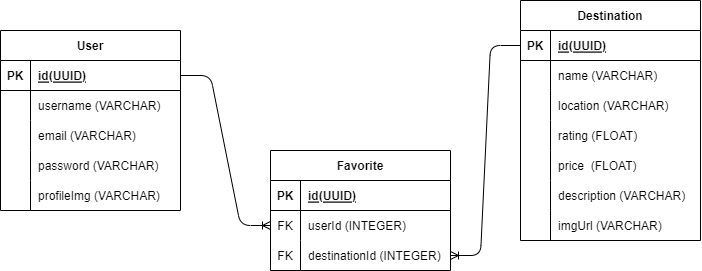

The diagram above was exported from draw.io. Its source (the exported page's mxGraphModel, read from the mxfile embedded in the PNG):
<mxGraphModel dx="1423" dy="541" grid="1" gridSize="10" guides="1" tooltips="1" connect="1" arrows="1" fold="1" page="1" pageScale="1" pageWidth="850" pageHeight="1100" math="0" shadow="0">
  <root>
    <mxCell id="0" />
    <mxCell id="1" parent="0" />
    <mxCell id="2" value="User" style="shape=table;startSize=30;container=1;collapsible=1;childLayout=tableLayout;fixedRows=1;rowLines=0;fontStyle=1;align=center;resizeLast=1;" vertex="1" parent="1">
      <mxGeometry x="110" y="90" width="180" height="180" as="geometry" />
    </mxCell>
    <mxCell id="3" value="" style="shape=tableRow;horizontal=0;startSize=0;swimlaneHead=0;swimlaneBody=0;fillColor=none;collapsible=0;dropTarget=0;points=[[0,0.5],[1,0.5]];portConstraint=eastwest;top=0;left=0;right=0;bottom=1;" vertex="1" parent="2">
      <mxGeometry y="30" width="180" height="30" as="geometry" />
    </mxCell>
    <mxCell id="4" value="PK" style="shape=partialRectangle;connectable=0;fillColor=none;top=0;left=0;bottom=0;right=0;fontStyle=1;overflow=hidden;" vertex="1" parent="3">
      <mxGeometry width="30" height="30" as="geometry">
        <mxRectangle width="30" height="30" as="alternateBounds" />
      </mxGeometry>
    </mxCell>
    <mxCell id="5" value="id(UUID)" style="shape=partialRectangle;connectable=0;fillColor=none;top=0;left=0;bottom=0;right=0;align=left;spacingLeft=6;fontStyle=5;overflow=hidden;" vertex="1" parent="3">
      <mxGeometry x="30" width="150" height="30" as="geometry">
        <mxRectangle width="150" height="30" as="alternateBounds" />
      </mxGeometry>
    </mxCell>
    <mxCell id="6" value="" style="shape=tableRow;horizontal=0;startSize=0;swimlaneHead=0;swimlaneBody=0;fillColor=none;collapsible=0;dropTarget=0;points=[[0,0.5],[1,0.5]];portConstraint=eastwest;top=0;left=0;right=0;bottom=0;" vertex="1" parent="2">
      <mxGeometry y="60" width="180" height="30" as="geometry" />
    </mxCell>
    <mxCell id="7" value="" style="shape=partialRectangle;connectable=0;fillColor=none;top=0;left=0;bottom=0;right=0;editable=1;overflow=hidden;" vertex="1" parent="6">
      <mxGeometry width="30" height="30" as="geometry">
        <mxRectangle width="30" height="30" as="alternateBounds" />
      </mxGeometry>
    </mxCell>
    <mxCell id="8" value="username (VARCHAR)" style="shape=partialRectangle;connectable=0;fillColor=none;top=0;left=0;bottom=0;right=0;align=left;spacingLeft=6;overflow=hidden;" vertex="1" parent="6">
      <mxGeometry x="30" width="150" height="30" as="geometry">
        <mxRectangle width="150" height="30" as="alternateBounds" />
      </mxGeometry>
    </mxCell>
    <mxCell id="9" value="" style="shape=tableRow;horizontal=0;startSize=0;swimlaneHead=0;swimlaneBody=0;fillColor=none;collapsible=0;dropTarget=0;points=[[0,0.5],[1,0.5]];portConstraint=eastwest;top=0;left=0;right=0;bottom=0;" vertex="1" parent="2">
      <mxGeometry y="90" width="180" height="30" as="geometry" />
    </mxCell>
    <mxCell id="10" value="" style="shape=partialRectangle;connectable=0;fillColor=none;top=0;left=0;bottom=0;right=0;editable=1;overflow=hidden;" vertex="1" parent="9">
      <mxGeometry width="30" height="30" as="geometry">
        <mxRectangle width="30" height="30" as="alternateBounds" />
      </mxGeometry>
    </mxCell>
    <mxCell id="11" value="email (VARCHAR)" style="shape=partialRectangle;connectable=0;fillColor=none;top=0;left=0;bottom=0;right=0;align=left;spacingLeft=6;overflow=hidden;" vertex="1" parent="9">
      <mxGeometry x="30" width="150" height="30" as="geometry">
        <mxRectangle width="150" height="30" as="alternateBounds" />
      </mxGeometry>
    </mxCell>
    <mxCell id="12" value="" style="shape=tableRow;horizontal=0;startSize=0;swimlaneHead=0;swimlaneBody=0;fillColor=none;collapsible=0;dropTarget=0;points=[[0,0.5],[1,0.5]];portConstraint=eastwest;top=0;left=0;right=0;bottom=0;" vertex="1" parent="2">
      <mxGeometry y="120" width="180" height="30" as="geometry" />
    </mxCell>
    <mxCell id="13" value="" style="shape=partialRectangle;connectable=0;fillColor=none;top=0;left=0;bottom=0;right=0;editable=1;overflow=hidden;" vertex="1" parent="12">
      <mxGeometry width="30" height="30" as="geometry">
        <mxRectangle width="30" height="30" as="alternateBounds" />
      </mxGeometry>
    </mxCell>
    <mxCell id="14" value="password (VARCHAR)" style="shape=partialRectangle;connectable=0;fillColor=none;top=0;left=0;bottom=0;right=0;align=left;spacingLeft=6;overflow=hidden;" vertex="1" parent="12">
      <mxGeometry x="30" width="150" height="30" as="geometry">
        <mxRectangle width="150" height="30" as="alternateBounds" />
      </mxGeometry>
    </mxCell>
    <mxCell id="15" value="" style="shape=tableRow;horizontal=0;startSize=0;swimlaneHead=0;swimlaneBody=0;fillColor=none;collapsible=0;dropTarget=0;points=[[0,0.5],[1,0.5]];portConstraint=eastwest;top=0;left=0;right=0;bottom=0;" vertex="1" parent="2">
      <mxGeometry y="150" width="180" height="30" as="geometry" />
    </mxCell>
    <mxCell id="16" value="" style="shape=partialRectangle;connectable=0;fillColor=none;top=0;left=0;bottom=0;right=0;editable=1;overflow=hidden;" vertex="1" parent="15">
      <mxGeometry width="30" height="30" as="geometry">
        <mxRectangle width="30" height="30" as="alternateBounds" />
      </mxGeometry>
    </mxCell>
    <mxCell id="17" value="profileImg (VARCHAR)" style="shape=partialRectangle;connectable=0;fillColor=none;top=0;left=0;bottom=0;right=0;align=left;spacingLeft=6;overflow=hidden;" vertex="1" parent="15">
      <mxGeometry x="30" width="150" height="30" as="geometry">
        <mxRectangle width="150" height="30" as="alternateBounds" />
      </mxGeometry>
    </mxCell>
    <mxCell id="18" value="Destination" style="shape=table;startSize=30;container=1;collapsible=1;childLayout=tableLayout;fixedRows=1;rowLines=0;fontStyle=1;align=center;resizeLast=1;" vertex="1" parent="1">
      <mxGeometry x="630" y="60" width="180" height="240" as="geometry" />
    </mxCell>
    <mxCell id="19" value="" style="shape=tableRow;horizontal=0;startSize=0;swimlaneHead=0;swimlaneBody=0;fillColor=none;collapsible=0;dropTarget=0;points=[[0,0.5],[1,0.5]];portConstraint=eastwest;top=0;left=0;right=0;bottom=1;" vertex="1" parent="18">
      <mxGeometry y="30" width="180" height="30" as="geometry" />
    </mxCell>
    <mxCell id="20" value="PK" style="shape=partialRectangle;connectable=0;fillColor=none;top=0;left=0;bottom=0;right=0;fontStyle=1;overflow=hidden;" vertex="1" parent="19">
      <mxGeometry width="30" height="30" as="geometry">
        <mxRectangle width="30" height="30" as="alternateBounds" />
      </mxGeometry>
    </mxCell>
    <mxCell id="21" value="id(UUID)" style="shape=partialRectangle;connectable=0;fillColor=none;top=0;left=0;bottom=0;right=0;align=left;spacingLeft=6;fontStyle=5;overflow=hidden;" vertex="1" parent="19">
      <mxGeometry x="30" width="150" height="30" as="geometry">
        <mxRectangle width="150" height="30" as="alternateBounds" />
      </mxGeometry>
    </mxCell>
    <mxCell id="22" value="" style="shape=tableRow;horizontal=0;startSize=0;swimlaneHead=0;swimlaneBody=0;fillColor=none;collapsible=0;dropTarget=0;points=[[0,0.5],[1,0.5]];portConstraint=eastwest;top=0;left=0;right=0;bottom=0;" vertex="1" parent="18">
      <mxGeometry y="60" width="180" height="30" as="geometry" />
    </mxCell>
    <mxCell id="23" value="" style="shape=partialRectangle;connectable=0;fillColor=none;top=0;left=0;bottom=0;right=0;editable=1;overflow=hidden;" vertex="1" parent="22">
      <mxGeometry width="30" height="30" as="geometry">
        <mxRectangle width="30" height="30" as="alternateBounds" />
      </mxGeometry>
    </mxCell>
    <mxCell id="24" value="name (VARCHAR)" style="shape=partialRectangle;connectable=0;fillColor=none;top=0;left=0;bottom=0;right=0;align=left;spacingLeft=6;overflow=hidden;" vertex="1" parent="22">
      <mxGeometry x="30" width="150" height="30" as="geometry">
        <mxRectangle width="150" height="30" as="alternateBounds" />
      </mxGeometry>
    </mxCell>
    <mxCell id="25" value="" style="shape=tableRow;horizontal=0;startSize=0;swimlaneHead=0;swimlaneBody=0;fillColor=none;collapsible=0;dropTarget=0;points=[[0,0.5],[1,0.5]];portConstraint=eastwest;top=0;left=0;right=0;bottom=0;" vertex="1" parent="18">
      <mxGeometry y="90" width="180" height="30" as="geometry" />
    </mxCell>
    <mxCell id="26" value="" style="shape=partialRectangle;connectable=0;fillColor=none;top=0;left=0;bottom=0;right=0;editable=1;overflow=hidden;" vertex="1" parent="25">
      <mxGeometry width="30" height="30" as="geometry">
        <mxRectangle width="30" height="30" as="alternateBounds" />
      </mxGeometry>
    </mxCell>
    <mxCell id="27" value="location (VARCHAR)" style="shape=partialRectangle;connectable=0;fillColor=none;top=0;left=0;bottom=0;right=0;align=left;spacingLeft=6;overflow=hidden;" vertex="1" parent="25">
      <mxGeometry x="30" width="150" height="30" as="geometry">
        <mxRectangle width="150" height="30" as="alternateBounds" />
      </mxGeometry>
    </mxCell>
    <mxCell id="28" value="" style="shape=tableRow;horizontal=0;startSize=0;swimlaneHead=0;swimlaneBody=0;fillColor=none;collapsible=0;dropTarget=0;points=[[0,0.5],[1,0.5]];portConstraint=eastwest;top=0;left=0;right=0;bottom=0;" vertex="1" parent="18">
      <mxGeometry y="120" width="180" height="30" as="geometry" />
    </mxCell>
    <mxCell id="29" value="" style="shape=partialRectangle;connectable=0;fillColor=none;top=0;left=0;bottom=0;right=0;editable=1;overflow=hidden;" vertex="1" parent="28">
      <mxGeometry width="30" height="30" as="geometry">
        <mxRectangle width="30" height="30" as="alternateBounds" />
      </mxGeometry>
    </mxCell>
    <mxCell id="30" value="rating (FLOAT)" style="shape=partialRectangle;connectable=0;fillColor=none;top=0;left=0;bottom=0;right=0;align=left;spacingLeft=6;overflow=hidden;" vertex="1" parent="28">
      <mxGeometry x="30" width="150" height="30" as="geometry">
        <mxRectangle width="150" height="30" as="alternateBounds" />
      </mxGeometry>
    </mxCell>
    <mxCell id="31" value="" style="shape=tableRow;horizontal=0;startSize=0;swimlaneHead=0;swimlaneBody=0;fillColor=none;collapsible=0;dropTarget=0;points=[[0,0.5],[1,0.5]];portConstraint=eastwest;top=0;left=0;right=0;bottom=0;" vertex="1" parent="18">
      <mxGeometry y="150" width="180" height="30" as="geometry" />
    </mxCell>
    <mxCell id="32" value="" style="shape=partialRectangle;connectable=0;fillColor=none;top=0;left=0;bottom=0;right=0;editable=1;overflow=hidden;" vertex="1" parent="31">
      <mxGeometry width="30" height="30" as="geometry">
        <mxRectangle width="30" height="30" as="alternateBounds" />
      </mxGeometry>
    </mxCell>
    <mxCell id="33" value="price  (FLOAT)" style="shape=partialRectangle;connectable=0;fillColor=none;top=0;left=0;bottom=0;right=0;align=left;spacingLeft=6;overflow=hidden;" vertex="1" parent="31">
      <mxGeometry x="30" width="150" height="30" as="geometry">
        <mxRectangle width="150" height="30" as="alternateBounds" />
      </mxGeometry>
    </mxCell>
    <mxCell id="34" value="" style="shape=tableRow;horizontal=0;startSize=0;swimlaneHead=0;swimlaneBody=0;fillColor=none;collapsible=0;dropTarget=0;points=[[0,0.5],[1,0.5]];portConstraint=eastwest;top=0;left=0;right=0;bottom=0;" vertex="1" parent="18">
      <mxGeometry y="180" width="180" height="30" as="geometry" />
    </mxCell>
    <mxCell id="35" value="" style="shape=partialRectangle;connectable=0;fillColor=none;top=0;left=0;bottom=0;right=0;editable=1;overflow=hidden;" vertex="1" parent="34">
      <mxGeometry width="30" height="30" as="geometry">
        <mxRectangle width="30" height="30" as="alternateBounds" />
      </mxGeometry>
    </mxCell>
    <mxCell id="36" value="description (VARCHAR)" style="shape=partialRectangle;connectable=0;fillColor=none;top=0;left=0;bottom=0;right=0;align=left;spacingLeft=6;overflow=hidden;" vertex="1" parent="34">
      <mxGeometry x="30" width="150" height="30" as="geometry">
        <mxRectangle width="150" height="30" as="alternateBounds" />
      </mxGeometry>
    </mxCell>
    <mxCell id="37" value="" style="shape=tableRow;horizontal=0;startSize=0;swimlaneHead=0;swimlaneBody=0;fillColor=none;collapsible=0;dropTarget=0;points=[[0,0.5],[1,0.5]];portConstraint=eastwest;top=0;left=0;right=0;bottom=0;" vertex="1" parent="18">
      <mxGeometry y="210" width="180" height="30" as="geometry" />
    </mxCell>
    <mxCell id="38" value="" style="shape=partialRectangle;connectable=0;fillColor=none;top=0;left=0;bottom=0;right=0;editable=1;overflow=hidden;" vertex="1" parent="37">
      <mxGeometry width="30" height="30" as="geometry">
        <mxRectangle width="30" height="30" as="alternateBounds" />
      </mxGeometry>
    </mxCell>
    <mxCell id="39" value="imgUrl (VARCHAR)" style="shape=partialRectangle;connectable=0;fillColor=none;top=0;left=0;bottom=0;right=0;align=left;spacingLeft=6;overflow=hidden;" vertex="1" parent="37">
      <mxGeometry x="30" width="150" height="30" as="geometry">
        <mxRectangle width="150" height="30" as="alternateBounds" />
      </mxGeometry>
    </mxCell>
    <mxCell id="40" value="Favorite" style="shape=table;startSize=30;container=1;collapsible=1;childLayout=tableLayout;fixedRows=1;rowLines=0;fontStyle=1;align=center;resizeLast=1;" vertex="1" parent="1">
      <mxGeometry x="380" y="210" width="180" height="120" as="geometry" />
    </mxCell>
    <mxCell id="41" value="" style="shape=tableRow;horizontal=0;startSize=0;swimlaneHead=0;swimlaneBody=0;fillColor=none;collapsible=0;dropTarget=0;points=[[0,0.5],[1,0.5]];portConstraint=eastwest;top=0;left=0;right=0;bottom=1;" vertex="1" parent="40">
      <mxGeometry y="30" width="180" height="30" as="geometry" />
    </mxCell>
    <mxCell id="42" value="PK" style="shape=partialRectangle;connectable=0;fillColor=none;top=0;left=0;bottom=0;right=0;fontStyle=1;overflow=hidden;" vertex="1" parent="41">
      <mxGeometry width="30" height="30" as="geometry">
        <mxRectangle width="30" height="30" as="alternateBounds" />
      </mxGeometry>
    </mxCell>
    <mxCell id="43" value="id(UUID)" style="shape=partialRectangle;connectable=0;fillColor=none;top=0;left=0;bottom=0;right=0;align=left;spacingLeft=6;fontStyle=5;overflow=hidden;" vertex="1" parent="41">
      <mxGeometry x="30" width="150" height="30" as="geometry">
        <mxRectangle width="150" height="30" as="alternateBounds" />
      </mxGeometry>
    </mxCell>
    <mxCell id="44" value="" style="shape=tableRow;horizontal=0;startSize=0;swimlaneHead=0;swimlaneBody=0;fillColor=none;collapsible=0;dropTarget=0;points=[[0,0.5],[1,0.5]];portConstraint=eastwest;top=0;left=0;right=0;bottom=0;" vertex="1" parent="40">
      <mxGeometry y="60" width="180" height="30" as="geometry" />
    </mxCell>
    <mxCell id="45" value="FK" style="shape=partialRectangle;connectable=0;fillColor=none;top=0;left=0;bottom=0;right=0;editable=1;overflow=hidden;" vertex="1" parent="44">
      <mxGeometry width="30" height="30" as="geometry">
        <mxRectangle width="30" height="30" as="alternateBounds" />
      </mxGeometry>
    </mxCell>
    <mxCell id="46" value="userId (INTEGER)" style="shape=partialRectangle;connectable=0;fillColor=none;top=0;left=0;bottom=0;right=0;align=left;spacingLeft=6;overflow=hidden;" vertex="1" parent="44">
      <mxGeometry x="30" width="150" height="30" as="geometry">
        <mxRectangle width="150" height="30" as="alternateBounds" />
      </mxGeometry>
    </mxCell>
    <mxCell id="47" value="" style="shape=tableRow;horizontal=0;startSize=0;swimlaneHead=0;swimlaneBody=0;fillColor=none;collapsible=0;dropTarget=0;points=[[0,0.5],[1,0.5]];portConstraint=eastwest;top=0;left=0;right=0;bottom=0;" vertex="1" parent="40">
      <mxGeometry y="90" width="180" height="30" as="geometry" />
    </mxCell>
    <mxCell id="48" value="FK" style="shape=partialRectangle;connectable=0;fillColor=none;top=0;left=0;bottom=0;right=0;editable=1;overflow=hidden;" vertex="1" parent="47">
      <mxGeometry width="30" height="30" as="geometry">
        <mxRectangle width="30" height="30" as="alternateBounds" />
      </mxGeometry>
    </mxCell>
    <mxCell id="49" value="destinationId (INTEGER)" style="shape=partialRectangle;connectable=0;fillColor=none;top=0;left=0;bottom=0;right=0;align=left;spacingLeft=6;overflow=hidden;" vertex="1" parent="47">
      <mxGeometry x="30" width="150" height="30" as="geometry">
        <mxRectangle width="150" height="30" as="alternateBounds" />
      </mxGeometry>
    </mxCell>
    <mxCell id="62" value="" style="edgeStyle=entityRelationEdgeStyle;fontSize=12;html=1;endArrow=ERoneToMany;exitX=1;exitY=0.5;exitDx=0;exitDy=0;entryX=0;entryY=0.5;entryDx=0;entryDy=0;" edge="1" parent="1" source="3" target="44">
      <mxGeometry width="100" height="100" relative="1" as="geometry">
        <mxPoint x="500" y="240" as="sourcePoint" />
        <mxPoint x="600" y="140" as="targetPoint" />
      </mxGeometry>
    </mxCell>
    <mxCell id="65" value="" style="edgeStyle=entityRelationEdgeStyle;fontSize=12;html=1;endArrow=ERoneToMany;entryX=1;entryY=0.5;entryDx=0;entryDy=0;exitX=0;exitY=0.5;exitDx=0;exitDy=0;" edge="1" parent="1" source="19" target="47">
      <mxGeometry width="100" height="100" relative="1" as="geometry">
        <mxPoint x="500" y="230" as="sourcePoint" />
        <mxPoint x="600" y="130" as="targetPoint" />
      </mxGeometry>
    </mxCell>
  </root>
</mxGraphModel>